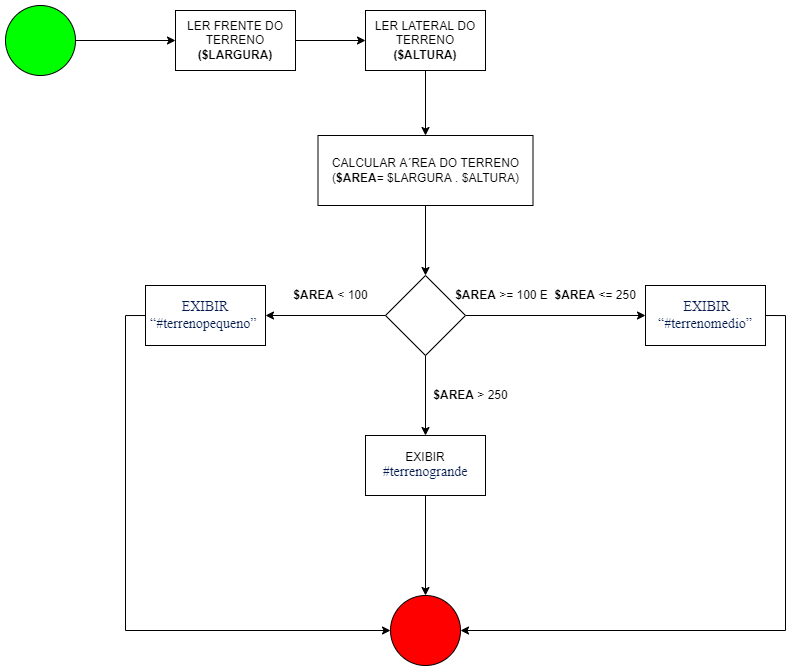

The diagram above was exported from draw.io. Its source (the exported page's mxGraphModel, read from the mxfile embedded in the PNG):
<mxGraphModel dx="1494" dy="651" grid="1" gridSize="10" guides="1" tooltips="1" connect="1" arrows="1" fold="1" page="1" pageScale="1" pageWidth="827" pageHeight="1169" math="0" shadow="0">
  <root>
    <mxCell id="0" />
    <mxCell id="1" parent="0" />
    <mxCell id="N7xT5aD3keP-hpPPs06d-11" style="edgeStyle=orthogonalEdgeStyle;rounded=0;orthogonalLoop=1;jettySize=auto;html=1;exitX=1;exitY=0.5;exitDx=0;exitDy=0;" edge="1" parent="1" source="N7xT5aD3keP-hpPPs06d-1" target="N7xT5aD3keP-hpPPs06d-3">
      <mxGeometry relative="1" as="geometry" />
    </mxCell>
    <mxCell id="N7xT5aD3keP-hpPPs06d-1" value="LER FRENTE DO TERRENO&lt;br&gt;&lt;b&gt;($LARGURA)&lt;/b&gt;" style="rounded=0;whiteSpace=wrap;html=1;" vertex="1" parent="1">
      <mxGeometry x="200" y="55" width="120" height="60" as="geometry" />
    </mxCell>
    <mxCell id="N7xT5aD3keP-hpPPs06d-10" style="edgeStyle=orthogonalEdgeStyle;rounded=0;orthogonalLoop=1;jettySize=auto;html=1;entryX=0;entryY=0.5;entryDx=0;entryDy=0;" edge="1" parent="1" source="N7xT5aD3keP-hpPPs06d-2" target="N7xT5aD3keP-hpPPs06d-1">
      <mxGeometry relative="1" as="geometry" />
    </mxCell>
    <mxCell id="N7xT5aD3keP-hpPPs06d-2" value="" style="ellipse;whiteSpace=wrap;html=1;aspect=fixed;fillColor=#00FF00;" vertex="1" parent="1">
      <mxGeometry x="30" y="50" width="70" height="70" as="geometry" />
    </mxCell>
    <mxCell id="N7xT5aD3keP-hpPPs06d-12" style="edgeStyle=orthogonalEdgeStyle;rounded=0;orthogonalLoop=1;jettySize=auto;html=1;exitX=0.5;exitY=1;exitDx=0;exitDy=0;entryX=0.5;entryY=0;entryDx=0;entryDy=0;" edge="1" parent="1" source="N7xT5aD3keP-hpPPs06d-3" target="N7xT5aD3keP-hpPPs06d-4">
      <mxGeometry relative="1" as="geometry" />
    </mxCell>
    <mxCell id="N7xT5aD3keP-hpPPs06d-3" value="&lt;span style=&quot;&quot;&gt;LER LATERAL DO TERRENO&lt;/span&gt;&lt;br style=&quot;&quot;&gt;&lt;span style=&quot;&quot;&gt;&lt;b&gt;($ALTURA)&lt;/b&gt;&lt;/span&gt;" style="rounded=0;whiteSpace=wrap;html=1;" vertex="1" parent="1">
      <mxGeometry x="390" y="55" width="120" height="60" as="geometry" />
    </mxCell>
    <mxCell id="N7xT5aD3keP-hpPPs06d-14" style="edgeStyle=orthogonalEdgeStyle;rounded=0;orthogonalLoop=1;jettySize=auto;html=1;entryX=0.5;entryY=0;entryDx=0;entryDy=0;" edge="1" parent="1" source="N7xT5aD3keP-hpPPs06d-4" target="N7xT5aD3keP-hpPPs06d-5">
      <mxGeometry relative="1" as="geometry" />
    </mxCell>
    <mxCell id="N7xT5aD3keP-hpPPs06d-4" value="CALCULAR A´REA DO TERRENO&lt;br&gt;(&lt;b&gt;$AREA&lt;/b&gt;= $LARGURA . $ALTURA)" style="rounded=0;whiteSpace=wrap;html=1;" vertex="1" parent="1">
      <mxGeometry x="342.5" y="180" width="215" height="70" as="geometry" />
    </mxCell>
    <mxCell id="N7xT5aD3keP-hpPPs06d-15" style="edgeStyle=orthogonalEdgeStyle;rounded=0;orthogonalLoop=1;jettySize=auto;html=1;exitX=1;exitY=0.5;exitDx=0;exitDy=0;entryX=0;entryY=0.5;entryDx=0;entryDy=0;" edge="1" parent="1" source="N7xT5aD3keP-hpPPs06d-5" target="N7xT5aD3keP-hpPPs06d-8">
      <mxGeometry relative="1" as="geometry" />
    </mxCell>
    <mxCell id="N7xT5aD3keP-hpPPs06d-16" style="edgeStyle=orthogonalEdgeStyle;rounded=0;orthogonalLoop=1;jettySize=auto;html=1;exitX=0;exitY=0.5;exitDx=0;exitDy=0;entryX=1;entryY=0.5;entryDx=0;entryDy=0;" edge="1" parent="1" source="N7xT5aD3keP-hpPPs06d-5" target="N7xT5aD3keP-hpPPs06d-7">
      <mxGeometry relative="1" as="geometry" />
    </mxCell>
    <mxCell id="N7xT5aD3keP-hpPPs06d-18" style="edgeStyle=orthogonalEdgeStyle;rounded=0;orthogonalLoop=1;jettySize=auto;html=1;exitX=0.5;exitY=1;exitDx=0;exitDy=0;" edge="1" parent="1" source="N7xT5aD3keP-hpPPs06d-5" target="N7xT5aD3keP-hpPPs06d-6">
      <mxGeometry relative="1" as="geometry" />
    </mxCell>
    <mxCell id="N7xT5aD3keP-hpPPs06d-5" value="" style="rhombus;whiteSpace=wrap;html=1;" vertex="1" parent="1">
      <mxGeometry x="410" y="320" width="80" height="80" as="geometry" />
    </mxCell>
    <mxCell id="N7xT5aD3keP-hpPPs06d-23" style="edgeStyle=orthogonalEdgeStyle;rounded=0;orthogonalLoop=1;jettySize=auto;html=1;entryX=0.5;entryY=0;entryDx=0;entryDy=0;" edge="1" parent="1" source="N7xT5aD3keP-hpPPs06d-6" target="N7xT5aD3keP-hpPPs06d-19">
      <mxGeometry relative="1" as="geometry" />
    </mxCell>
    <mxCell id="N7xT5aD3keP-hpPPs06d-6" value="EXIBIR&lt;br&gt;&lt;span style=&quot;color: rgb(3, 27, 78); font-family: &amp;quot;Exo 2&amp;quot;, Barlow; font-size: 14px; text-align: left; background-color: rgb(255, 255, 255);&quot;&gt;#terrenogrande&lt;/span&gt;" style="rounded=0;whiteSpace=wrap;html=1;" vertex="1" parent="1">
      <mxGeometry x="390" y="480" width="120" height="60" as="geometry" />
    </mxCell>
    <mxCell id="N7xT5aD3keP-hpPPs06d-21" style="edgeStyle=orthogonalEdgeStyle;rounded=0;orthogonalLoop=1;jettySize=auto;html=1;exitX=0;exitY=0.5;exitDx=0;exitDy=0;entryX=0;entryY=0.5;entryDx=0;entryDy=0;" edge="1" parent="1" source="N7xT5aD3keP-hpPPs06d-7" target="N7xT5aD3keP-hpPPs06d-19">
      <mxGeometry relative="1" as="geometry" />
    </mxCell>
    <mxCell id="N7xT5aD3keP-hpPPs06d-7" value="&lt;span style=&quot;color: rgb(3, 27, 78); font-family: &amp;quot;Exo 2&amp;quot;, Barlow; font-size: 14px; text-align: left; background-color: rgb(255, 255, 255);&quot;&gt;EXIBIR&lt;br&gt;“#terrenopequeno”&amp;nbsp;&lt;/span&gt;" style="rounded=0;whiteSpace=wrap;html=1;" vertex="1" parent="1">
      <mxGeometry x="170" y="330" width="120" height="60" as="geometry" />
    </mxCell>
    <mxCell id="N7xT5aD3keP-hpPPs06d-22" style="edgeStyle=orthogonalEdgeStyle;rounded=0;orthogonalLoop=1;jettySize=auto;html=1;exitX=1;exitY=0.5;exitDx=0;exitDy=0;entryX=1;entryY=0.5;entryDx=0;entryDy=0;" edge="1" parent="1" source="N7xT5aD3keP-hpPPs06d-8" target="N7xT5aD3keP-hpPPs06d-19">
      <mxGeometry relative="1" as="geometry" />
    </mxCell>
    <mxCell id="N7xT5aD3keP-hpPPs06d-8" value="&lt;span style=&quot;color: rgb(3, 27, 78); font-family: &amp;quot;Exo 2&amp;quot;, Barlow; font-size: 14px; text-align: left; background-color: rgb(255, 255, 255);&quot;&gt;&amp;nbsp;EXIBIR&lt;br&gt;“#terrenomedio”&lt;/span&gt;" style="rounded=0;whiteSpace=wrap;html=1;" vertex="1" parent="1">
      <mxGeometry x="670" y="330" width="120" height="60" as="geometry" />
    </mxCell>
    <mxCell id="N7xT5aD3keP-hpPPs06d-19" value="" style="ellipse;whiteSpace=wrap;html=1;aspect=fixed;fillColor=#FF0000;" vertex="1" parent="1">
      <mxGeometry x="415" y="640" width="70" height="70" as="geometry" />
    </mxCell>
    <mxCell id="N7xT5aD3keP-hpPPs06d-24" value="&lt;b&gt;$AREA&lt;/b&gt;&amp;nbsp;&amp;lt; 100" style="text;html=1;align=center;verticalAlign=middle;resizable=0;points=[];autosize=1;strokeColor=none;fillColor=none;" vertex="1" parent="1">
      <mxGeometry x="310" y="330" width="90" height="20" as="geometry" />
    </mxCell>
    <mxCell id="N7xT5aD3keP-hpPPs06d-27" value="&lt;b&gt;$AREA&lt;/b&gt;&amp;nbsp;&amp;gt;= 100 E&amp;nbsp; &lt;b&gt;$AREA&lt;/b&gt; &amp;lt;= 250" style="text;html=1;align=center;verticalAlign=middle;resizable=0;points=[];autosize=1;strokeColor=none;fillColor=none;" vertex="1" parent="1">
      <mxGeometry x="470" y="330" width="200" height="20" as="geometry" />
    </mxCell>
    <mxCell id="N7xT5aD3keP-hpPPs06d-28" value="&lt;b&gt;$AREA&lt;/b&gt;&amp;nbsp;&amp;gt; 250" style="text;html=1;align=center;verticalAlign=middle;resizable=0;points=[];autosize=1;strokeColor=none;fillColor=none;" vertex="1" parent="1">
      <mxGeometry x="450" y="430" width="90" height="20" as="geometry" />
    </mxCell>
  </root>
</mxGraphModel>